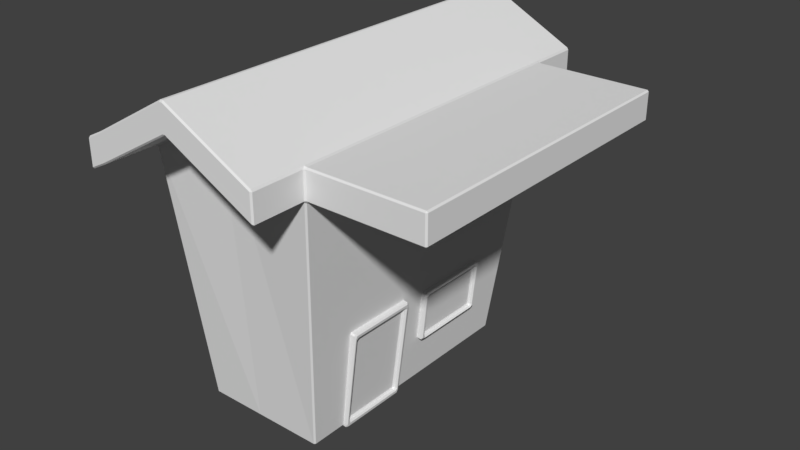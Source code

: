 # Source: Station.blend  (saved by Blender 2.79.0; exported with 4.5.12 LTS)
import bpy
from mathutils import Matrix  # noqa: F401  (used for matrix-valued properties, if any)

bpy.ops.wm.read_factory_settings(use_empty=True)
scene = bpy.context.scene
scene.name = 'Scene'

# ---- collections
col_collection_1 = bpy.data.collections.new('Collection 1'); scene.collection.children.link(col_collection_1)

# ---- materials (node trees are filled in below, after node groups)
mat_glass = bpy.data.materials.new('Glass')
mat_glass.alpha_threshold = 0.0
mat_glass.use_transparent_shadow = False
mat_glass.roughness = 0.5
mat_wood_001 = bpy.data.materials.new('Wood.001')
mat_wood_001.alpha_threshold = 0.0
mat_wood_001.use_transparent_shadow = False
mat_wood_001.roughness = 0.5
mat_gold = bpy.data.materials.new('Gold')
mat_gold.alpha_threshold = 0.0
mat_gold.use_transparent_shadow = False
mat_gold.roughness = 0.5
mat_roof = bpy.data.materials.new('Roof')
mat_roof.alpha_threshold = 0.0
mat_roof.use_transparent_shadow = False
mat_roof.roughness = 0.5
mat_interior = bpy.data.materials.new('Interior')
mat_interior.alpha_threshold = 0.0
mat_interior.use_transparent_shadow = False
mat_interior.roughness = 0.5

# ---- material node trees

# ---- world
world_world = bpy.data.worlds.new('World'); scene.world = world_world
world_world.color = (0.05088, 0.05088, 0.05088)
world_world.use_sun_shadow = False
world_world.sun_shadow_jitter_overblur = 0.0
world_world.cycles.sampling_method = 'MANUAL'

# ---- meshes
me_station = bpy.data.meshes.new('Station')
me_station.from_pydata([(-0.4352, -0.2722, -0.01176), (-0.4704, -0.3241, 0.552), (-0.4352, 0.234, -0.01176), (-0.4704, 0.2859, 0.552), (-0.1858, -0.2722, -0.01176), (-0.1307, -0.3241, 0.552), (-0.1858, 0.234, -0.01176), (-0.1307, 0.2859, 0.552), (-0.4704, -0.3241, 0.495), (-0.4704, 0.2859, 0.495), (-0.1307, 0.2859, 0.495), (-0.1307, -0.3241, 0.495), (-0.3181, 0.234, -0.01176), (-0.311, 0.2859, 0.6438), (-0.3181, -0.2722, -0.01176), (-0.311, -0.3241, 0.6438), (-0.311, -0.3241, 0.5868), (-0.311, 0.2859, 0.5868), (-0.4704, -0.43, 0.495), (-0.4704, -0.43, 0.552), (-0.311, 0.3918, 0.6438), (-0.1307, 0.3918, 0.552), (-0.311, -0.43, 0.6438), (-0.4704, 0.3918, 0.552), (-0.4704, 0.3918, 0.495), (-0.1307, 0.3918, 0.495), (-0.1307, -0.43, 0.552), (-0.1307, -0.43, 0.495), (-0.311, -0.43, 0.5868), (-0.311, 0.3918, 0.5868), (0.09668, 0.2859, 0.552), (0.09668, -0.3241, 0.552), (0.09668, 0.2859, 0.495), (0.09668, -0.3241, 0.495), (-0.2017, -0.1987, -0.01201), (-0.1753, -0.1987, 0.1942), (-0.2017, -0.0549, -0.01201), (-0.1753, -0.0549, 0.1942), (-0.1784, -0.1987, -0.01499), (-0.152, -0.1987, 0.1913), (-0.1784, -0.0549, -0.01499), (-0.152, -0.0549, 0.1913), (-0.1534, -0.06274, 0.18), (-0.177, -0.06274, -0.003743), (-0.177, -0.1909, -0.003743), (-0.1534, -0.1909, 0.18), (-0.1612, -0.06274, 0.181), (-0.1848, -0.06274, -0.002746), (-0.1848, -0.1909, -0.002746), (-0.1612, -0.1909, 0.181), (-0.5048, -0.3241, 0.4775), (-0.5048, -0.3241, 0.5345), (-0.5048, 0.2859, 0.5345), (-0.5048, 0.2859, 0.4775), (-0.5048, -0.43, 0.4775), (-0.5048, -0.43, 0.5345), (-0.5048, 0.3918, 0.5345), (-0.5048, 0.3918, 0.4775), (-0.1875, 0.1563, 0.08187), (-0.1875, -0.004324, 0.08187), (-0.1769, 0.1563, 0.1847), (-0.1769, -0.004324, 0.1847), (-0.1642, 0.1563, 0.07928), (-0.1642, -0.004324, 0.07928), (-0.1536, 0.1563, 0.1821), (-0.1536, -0.004324, 0.1821), (-0.1541, 0.004435, 0.1765), (-0.1541, 0.1476, 0.1765), (-0.1636, 0.1476, 0.08488), (-0.1636, 0.004435, 0.08488), (-0.1619, 0.004435, 0.1774), (-0.1619, 0.1476, 0.1774), (-0.1714, 0.1476, 0.08575), (-0.1714, 0.004435, 0.08575), (-0.1648, 0.1797, 0.2882), (-0.1648, -0.004972, 0.2882), (-0.1483, 0.1864, 0.4191), (-0.1483, -0.01166, 0.4191), (-0.1397, 0.1797, 0.2841), (-0.1397, -0.004972, 0.2841), (-0.1233, 0.1864, 0.415), (-0.1233, -0.01166, 0.415), (-0.1242, -0.0008584, 0.4079), (-0.1242, 0.1756, 0.4079), (-0.1388, 0.1697, 0.2912), (-0.1388, 0.0051, 0.2912), (-0.1325, -0.0008584, 0.4092), (-0.1325, 0.1756, 0.4092), (-0.1472, 0.1697, 0.2926), (-0.1472, 0.0051, 0.2926)], [], [(24, 9, 53, 57), (18, 19, 55, 54), (10, 7, 30, 32), (15, 1, 19, 22), (12, 6, 4, 14), (13, 3, 1, 15), (14, 16, 8, 0), (6, 10, 11, 4), (12, 17, 10, 6), (0, 8, 9, 2), (2, 9, 17, 12), (4, 11, 16, 14), (7, 13, 15, 5), (2, 12, 14, 0), (3, 13, 20, 23), (7, 10, 25, 21), (29, 20, 21, 25), (28, 22, 19, 18), (27, 26, 22, 28), (24, 23, 20, 29), (10, 17, 29, 25), (17, 9, 24, 29), (11, 5, 26, 27), (13, 7, 21, 20), (8, 16, 28, 18), (5, 15, 22, 26), (3, 23, 56, 52), (16, 11, 27, 28), (32, 30, 31, 33), (7, 5, 31, 30), (11, 10, 32, 33), (5, 11, 33, 31), (36, 37, 41, 40), (39, 38, 44, 45), (38, 39, 35, 34), (36, 40, 38, 34), (41, 37, 35, 39), (42, 45, 49, 46), (38, 40, 43, 44), (41, 39, 45, 42), (40, 41, 42, 43), (47, 46, 49, 48), (43, 42, 46, 47), (45, 44, 48, 49), (44, 43, 47, 48), (50, 51, 52, 53), (51, 50, 54, 55), (53, 52, 56, 57), (9, 8, 50, 53), (8, 18, 54, 50), (19, 1, 51, 55), (1, 3, 52, 51), (23, 24, 57, 56), (60, 61, 65, 64), (63, 62, 68, 69), (62, 63, 59, 58), (60, 64, 62, 58), (65, 61, 59, 63), (66, 69, 73, 70), (62, 64, 67, 68), (65, 63, 69, 66), (64, 65, 66, 67), (71, 70, 73, 72), (67, 66, 70, 71), (69, 68, 72, 73), (68, 67, 71, 72), (76, 77, 81, 80), (79, 78, 84, 85), (78, 79, 75, 74), (76, 80, 78, 74), (81, 77, 75, 79), (82, 85, 89, 86), (78, 80, 83, 84), (81, 79, 85, 82), (80, 81, 82, 83), (87, 86, 89, 88), (83, 82, 86, 87), (85, 84, 88, 89), (84, 83, 87, 88)])
me_station.polygons.foreach_set('material_index', [3, 3, 3, 3, 1, 3, 1, 1, 1, 1, 1, 1, 3, 1, 3, 3, 3, 3, 3, 3, 3, 3, 3, 3, 3, 3, 3, 3, 3, 3, 3, 3, 2, 2, 2, 2, 2, 2, 2, 2, 2, 4, 2, 2, 2, 3, 3, 3, 3, 3, 3, 3, 3, 2, 2, 2, 2, 2, 2, 2, 2, 2, 0, 2, 2, 2, 2, 2, 2, 2, 2, 2, 2, 2, 2, 0, 2, 2, 2])
me_station.materials.append(mat_glass)
me_station.materials.append(mat_wood_001)
me_station.materials.append(mat_gold)
me_station.materials.append(mat_roof)
me_station.materials.append(mat_interior)
me_station.use_remesh_preserve_volume = False
me_station.use_remesh_preserve_attributes = False
me_station.use_mirror_vertex_groups = False
me_station.update()
arm_armature_001 = bpy.data.armatures.new('Armature.001')  # bones are not reproduced

# ---- objects
ob_armature = bpy.data.objects.new('Armature', arm_armature_001)
ob_station = bpy.data.objects.new('Station', me_station)

# ---- transforms, parenting, visibility, modifiers, constraints
ob_armature.location = (-0.3041, 0.0, 0.0)
ob_armature.show_in_front = True
ob_armature.lineart.crease_threshold = 0.0
ob_station.parent = ob_armature
ob_station.matrix_parent_inverse = Matrix(((1.0, 0.0, 0.0, 0.3041), (0.0, 1.0, 0.0, 0.0), (0.0, 0.0, 1.0, 0.0), (0.0, 0.0, 0.0, 1.0)))
ob_station.location = (0.0, 0.0, 0.0)
ob_station.lineart.crease_threshold = 0.0
_vg = ob_station.vertex_groups.new(name='Root')
for _i, _w in zip([0, 1, 2, 3, 4, 5, 6, 7, 8, 9, 10, 11, 12, 13, 14, 15, 16, 17, 18, 19, 20, 21, 22, 23, 24, 25, 26, 27, 28, 29, 30, 31, 32, 33, 34, 35, 36, 37, 38, 39, 40, 41, 42, 43, 44, 45, 46, 47, 48, 49, 50, 51, 52, 53, 54, 55, 56, 57, 58, 59, 60, 61, 62, 63, 64, 65, 66, 67, 68, 69, 70, 71, 72, 73], [0.8834, 0.2487, 0.8945, 0.1288, 0.8731, 0.1195, 0.8919, 0.09168, 0.2448, 0.1888, 0.124, 0.1548, 0.9103, 0.08972, 0.8942, 0.1468, 0.1244, 0.08339, 0.2148, 0.2036, 0.08371, 0.09323, 0.1342, 0.1266, 0.1425, 0.1023, 0.1286, 0.1359, 0.1345, 0.08698, 0.1099, 0.132, 0.1129, 0.1352, 1.0, 1.0, 1.0, 1.0, 1.0, 1.0, 1.0, 1.0, 1.0, 1.0, 1.0, 1.0, 1.0, 1.0, 1.0, 1.0, 0.2421, 0.2408, 0.1427, 0.1698, 0.2169, 0.21, 0.1331, 0.1439, 0.464, 0.4567, 0.5202, 0.526, 0.4706, 0.4651, 0.5135, 0.5175, 0.5145, 0.5113, 0.4727, 0.4683, 0.5121, 0.5095, 0.4745, 0.4706]): _vg.add([_i], _w, 'REPLACE')
_vg = ob_station.vertex_groups.new(name='Roof')
for _i, _w in zip([0, 1, 2, 3, 4, 5, 6, 7, 8, 9, 10, 11, 12, 13, 14, 15, 16, 17, 18, 19, 20, 21, 22, 23, 24, 25, 26, 27, 28, 29, 30, 31, 32, 33, 35, 36, 37, 38, 39, 40, 41, 42, 43, 44, 45, 46, 47, 48, 49, 50, 51, 52, 53, 54, 55, 56, 57, 58, 59, 60, 61, 62, 63, 64, 65, 66, 67, 68, 69, 70, 71, 72, 73, 74, 75, 76, 77, 78, 79, 80, 81, 82, 83, 84, 85, 86, 87, 88, 89], [0.1166, 0.7513, 0.1055, 0.8712, 0.1269, 0.8805, 0.1081, 0.9083, 0.7552, 0.8112, 0.876, 0.8452, 0.08968, 0.9103, 0.1058, 0.8532, 0.8756, 0.9166, 0.7852, 0.7964, 0.9163, 0.9068, 0.8658, 0.8734, 0.8575, 0.8977, 0.8714, 0.8641, 0.8655, 0.913, 0.8901, 0.868, 0.8871, 0.8648, 0.3308, 0.1496, 0.3428, 0.1265, 0.3953, 0.1712, 0.4047, 0.4534, 0.3377, 0.2218, 0.6532, 0.4585, 0.3195, 0.2351, 0.6429, 0.7579, 0.7592, 0.8573, 0.8302, 0.7831, 0.79, 0.8669, 0.8561, 0.536, 0.5433, 0.4798, 0.474, 0.5294, 0.5349, 0.4865, 0.4825, 0.4855, 0.4887, 0.5273, 0.5317, 0.4879, 0.4905, 0.5255, 0.5294, 1.0, 1.0, 1.0, 1.0, 1.0, 1.0, 1.0, 1.0, 1.0, 1.0, 1.0, 1.0, 1.0, 1.0, 1.0, 1.0]): _vg.add([_i], _w, 'REPLACE')
_m = ob_station.modifiers.new('Bevel', 'BEVEL')
_m.width = 0.248
_m.width_pct = 0.248
_m.limit_method = 'NONE'
_m.spread = 0.0
_m = ob_station.modifiers.new('Armature', 'ARMATURE')
_m.object = ob_armature

# ---- collection membership
col_collection_1.objects.link(ob_armature)
col_collection_1.objects.link(ob_station)

# ---- scene / render settings (as saved in the file)
scene.frame_start = 1; scene.frame_end = 250; scene.frame_set(1)
scene.render.engine = 'BLENDER_EEVEE_NEXT'
scene.render.resolution_percentage = 50
scene.render.dither_intensity = 0.0
scene.cycles.use_denoising = False
scene.cycles.samples = 128
scene.cycles.sampling_pattern = 'TABULATED_SOBOL'
scene.cycles.use_adaptive_sampling = False
scene.cycles.use_light_tree = False
scene.cycles.blur_glossy = 0.0
scene.cycles.sample_clamp_indirect = 0.0
scene.view_settings.view_transform = 'Standard'
bpy.context.view_layer.update()

# ---- added for rendering (the .blend has no active camera and no usable light): camera, sun
cam_auto = bpy.data.cameras.new('AutoCamera')
cam_auto.lens = 50.0
cam_auto.sensor_width = 36.0
cam_auto.clip_end = 1000.0
ob_auto_camera = bpy.data.objects.new('AutoCamera', cam_auto)
scene.collection.objects.link(ob_auto_camera)
ob_auto_camera.location = (0.917384, -1.36483, 1.2111)
ob_auto_camera.rotation_euler = (1.09748, -7.21219e-08, 0.694738)
scene.camera = ob_auto_camera
light_auto_sun = bpy.data.lights.new('AutoSun', 'SUN')
light_auto_sun.energy = 3.0
light_auto_sun.angle = 0.0523599
ob_auto_sun = bpy.data.objects.new('AutoSun', light_auto_sun)
scene.collection.objects.link(ob_auto_sun)
ob_auto_sun.rotation_euler = (0.872665, 0.174533, 0.523599)
bpy.context.view_layer.update()
